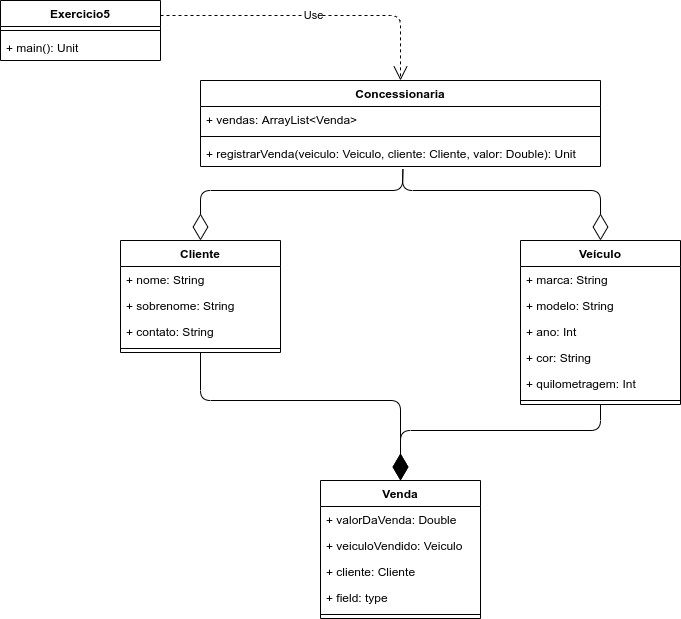

The diagram above was exported from draw.io. Its source (the exported page's mxGraphModel, read from the mxfile embedded in the PNG):
<mxGraphModel dx="2062" dy="700" grid="1" gridSize="10" guides="1" tooltips="1" connect="1" arrows="1" fold="1" page="1" pageScale="1" pageWidth="827" pageHeight="1169" math="0" shadow="0">
  <root>
    <mxCell id="0" />
    <mxCell id="1" parent="0" />
    <mxCell id="MrDNnUwIi9Q8LfVhoEEs-27" value="" style="endArrow=diamondThin;endFill=1;endSize=24;html=1;entryX=0.5;entryY=0;entryDx=0;entryDy=0;exitX=0.5;exitY=1;exitDx=0;exitDy=0;" edge="1" parent="1" source="MrDNnUwIi9Q8LfVhoEEs-14" target="MrDNnUwIi9Q8LfVhoEEs-20">
      <mxGeometry width="160" relative="1" as="geometry">
        <mxPoint x="234.07999999999993" y="418" as="sourcePoint" />
        <mxPoint x="400" y="610" as="targetPoint" />
        <Array as="points">
          <mxPoint x="240" y="440" />
          <mxPoint x="440" y="440" />
        </Array>
      </mxGeometry>
    </mxCell>
    <mxCell id="MrDNnUwIi9Q8LfVhoEEs-31" value="" style="endArrow=diamondThin;endFill=1;endSize=24;html=1;entryX=0.5;entryY=0;entryDx=0;entryDy=0;exitX=0.5;exitY=1;exitDx=0;exitDy=0;" edge="1" parent="1" source="MrDNnUwIi9Q8LfVhoEEs-4" target="MrDNnUwIi9Q8LfVhoEEs-20">
      <mxGeometry width="160" relative="1" as="geometry">
        <mxPoint x="638.0799999999999" y="472.00199999999995" as="sourcePoint" />
        <mxPoint x="490" y="360" as="targetPoint" />
        <Array as="points">
          <mxPoint x="640" y="470" />
          <mxPoint x="440" y="470" />
        </Array>
      </mxGeometry>
    </mxCell>
    <mxCell id="MrDNnUwIi9Q8LfVhoEEs-36" value="" style="endArrow=diamondThin;endFill=0;endSize=24;html=1;entryX=0.5;entryY=0;entryDx=0;entryDy=0;exitX=0.506;exitY=1.115;exitDx=0;exitDy=0;exitPerimeter=0;" edge="1" parent="1" source="MrDNnUwIi9Q8LfVhoEEs-35" target="MrDNnUwIi9Q8LfVhoEEs-4">
      <mxGeometry width="160" relative="1" as="geometry">
        <mxPoint x="330" y="360" as="sourcePoint" />
        <mxPoint x="490" y="360" as="targetPoint" />
        <Array as="points">
          <mxPoint x="442" y="230" />
          <mxPoint x="640" y="230" />
        </Array>
      </mxGeometry>
    </mxCell>
    <mxCell id="MrDNnUwIi9Q8LfVhoEEs-37" value="" style="endArrow=diamondThin;endFill=0;endSize=24;html=1;exitX=0.506;exitY=1.115;exitDx=0;exitDy=0;exitPerimeter=0;entryX=0.5;entryY=0;entryDx=0;entryDy=0;" edge="1" parent="1" source="MrDNnUwIi9Q8LfVhoEEs-35" target="MrDNnUwIi9Q8LfVhoEEs-14">
      <mxGeometry width="160" relative="1" as="geometry">
        <mxPoint x="330" y="360" as="sourcePoint" />
        <mxPoint x="200" y="360" as="targetPoint" />
        <Array as="points">
          <mxPoint x="442" y="230" />
          <mxPoint x="240" y="230" />
        </Array>
      </mxGeometry>
    </mxCell>
    <mxCell id="MrDNnUwIi9Q8LfVhoEEs-32" value="Concessionaria" style="swimlane;fontStyle=1;align=center;verticalAlign=top;childLayout=stackLayout;horizontal=1;startSize=26;horizontalStack=0;resizeParent=1;resizeParentMax=0;resizeLast=0;collapsible=1;marginBottom=0;" vertex="1" parent="1">
      <mxGeometry x="240" y="120" width="400" height="86" as="geometry" />
    </mxCell>
    <mxCell id="MrDNnUwIi9Q8LfVhoEEs-33" value="+ vendas: ArrayList&lt;Venda&gt;" style="text;strokeColor=none;fillColor=none;align=left;verticalAlign=top;spacingLeft=4;spacingRight=4;overflow=hidden;rotatable=0;points=[[0,0.5],[1,0.5]];portConstraint=eastwest;" vertex="1" parent="MrDNnUwIi9Q8LfVhoEEs-32">
      <mxGeometry y="26" width="400" height="26" as="geometry" />
    </mxCell>
    <mxCell id="MrDNnUwIi9Q8LfVhoEEs-34" value="" style="line;strokeWidth=1;fillColor=none;align=left;verticalAlign=middle;spacingTop=-1;spacingLeft=3;spacingRight=3;rotatable=0;labelPosition=right;points=[];portConstraint=eastwest;" vertex="1" parent="MrDNnUwIi9Q8LfVhoEEs-32">
      <mxGeometry y="52" width="400" height="8" as="geometry" />
    </mxCell>
    <mxCell id="MrDNnUwIi9Q8LfVhoEEs-35" value="+ registrarVenda(veiculo: Veiculo, cliente: Cliente, valor: Double): Unit" style="text;strokeColor=none;fillColor=none;align=left;verticalAlign=top;spacingLeft=4;spacingRight=4;overflow=hidden;rotatable=0;points=[[0,0.5],[1,0.5]];portConstraint=eastwest;" vertex="1" parent="MrDNnUwIi9Q8LfVhoEEs-32">
      <mxGeometry y="60" width="400" height="26" as="geometry" />
    </mxCell>
    <mxCell id="MrDNnUwIi9Q8LfVhoEEs-4" value="Veículo" style="swimlane;fontStyle=1;align=center;verticalAlign=top;childLayout=stackLayout;horizontal=1;startSize=26;horizontalStack=0;resizeParent=1;resizeParentMax=0;resizeLast=0;collapsible=1;marginBottom=0;" vertex="1" parent="1">
      <mxGeometry x="560" y="280" width="160" height="164" as="geometry" />
    </mxCell>
    <mxCell id="MrDNnUwIi9Q8LfVhoEEs-5" value="+ marca: String" style="text;strokeColor=none;fillColor=none;align=left;verticalAlign=top;spacingLeft=4;spacingRight=4;overflow=hidden;rotatable=0;points=[[0,0.5],[1,0.5]];portConstraint=eastwest;" vertex="1" parent="MrDNnUwIi9Q8LfVhoEEs-4">
      <mxGeometry y="26" width="160" height="26" as="geometry" />
    </mxCell>
    <mxCell id="MrDNnUwIi9Q8LfVhoEEs-8" value="+ modelo: String" style="text;strokeColor=none;fillColor=none;align=left;verticalAlign=top;spacingLeft=4;spacingRight=4;overflow=hidden;rotatable=0;points=[[0,0.5],[1,0.5]];portConstraint=eastwest;" vertex="1" parent="MrDNnUwIi9Q8LfVhoEEs-4">
      <mxGeometry y="52" width="160" height="26" as="geometry" />
    </mxCell>
    <mxCell id="MrDNnUwIi9Q8LfVhoEEs-9" value="+ ano: Int" style="text;strokeColor=none;fillColor=none;align=left;verticalAlign=top;spacingLeft=4;spacingRight=4;overflow=hidden;rotatable=0;points=[[0,0.5],[1,0.5]];portConstraint=eastwest;" vertex="1" parent="MrDNnUwIi9Q8LfVhoEEs-4">
      <mxGeometry y="78" width="160" height="26" as="geometry" />
    </mxCell>
    <mxCell id="MrDNnUwIi9Q8LfVhoEEs-10" value="+ cor: String" style="text;strokeColor=none;fillColor=none;align=left;verticalAlign=top;spacingLeft=4;spacingRight=4;overflow=hidden;rotatable=0;points=[[0,0.5],[1,0.5]];portConstraint=eastwest;" vertex="1" parent="MrDNnUwIi9Q8LfVhoEEs-4">
      <mxGeometry y="104" width="160" height="26" as="geometry" />
    </mxCell>
    <mxCell id="MrDNnUwIi9Q8LfVhoEEs-11" value="+ quilometragem: Int" style="text;strokeColor=none;fillColor=none;align=left;verticalAlign=top;spacingLeft=4;spacingRight=4;overflow=hidden;rotatable=0;points=[[0,0.5],[1,0.5]];portConstraint=eastwest;" vertex="1" parent="MrDNnUwIi9Q8LfVhoEEs-4">
      <mxGeometry y="130" width="160" height="26" as="geometry" />
    </mxCell>
    <mxCell id="MrDNnUwIi9Q8LfVhoEEs-6" value="" style="line;strokeWidth=1;fillColor=none;align=left;verticalAlign=middle;spacingTop=-1;spacingLeft=3;spacingRight=3;rotatable=0;labelPosition=right;points=[];portConstraint=eastwest;" vertex="1" parent="MrDNnUwIi9Q8LfVhoEEs-4">
      <mxGeometry y="156" width="160" height="8" as="geometry" />
    </mxCell>
    <mxCell id="MrDNnUwIi9Q8LfVhoEEs-14" value="Cliente" style="swimlane;fontStyle=1;align=center;verticalAlign=top;childLayout=stackLayout;horizontal=1;startSize=26;horizontalStack=0;resizeParent=1;resizeParentMax=0;resizeLast=0;collapsible=1;marginBottom=0;" vertex="1" parent="1">
      <mxGeometry x="160" y="280" width="160" height="112" as="geometry" />
    </mxCell>
    <mxCell id="MrDNnUwIi9Q8LfVhoEEs-15" value="+ nome: String" style="text;strokeColor=none;fillColor=none;align=left;verticalAlign=top;spacingLeft=4;spacingRight=4;overflow=hidden;rotatable=0;points=[[0,0.5],[1,0.5]];portConstraint=eastwest;" vertex="1" parent="MrDNnUwIi9Q8LfVhoEEs-14">
      <mxGeometry y="26" width="160" height="26" as="geometry" />
    </mxCell>
    <mxCell id="MrDNnUwIi9Q8LfVhoEEs-18" value="+ sobrenome: String" style="text;strokeColor=none;fillColor=none;align=left;verticalAlign=top;spacingLeft=4;spacingRight=4;overflow=hidden;rotatable=0;points=[[0,0.5],[1,0.5]];portConstraint=eastwest;" vertex="1" parent="MrDNnUwIi9Q8LfVhoEEs-14">
      <mxGeometry y="52" width="160" height="26" as="geometry" />
    </mxCell>
    <mxCell id="MrDNnUwIi9Q8LfVhoEEs-19" value="+ contato: String" style="text;strokeColor=none;fillColor=none;align=left;verticalAlign=top;spacingLeft=4;spacingRight=4;overflow=hidden;rotatable=0;points=[[0,0.5],[1,0.5]];portConstraint=eastwest;" vertex="1" parent="MrDNnUwIi9Q8LfVhoEEs-14">
      <mxGeometry y="78" width="160" height="26" as="geometry" />
    </mxCell>
    <mxCell id="MrDNnUwIi9Q8LfVhoEEs-16" value="" style="line;strokeWidth=1;fillColor=none;align=left;verticalAlign=middle;spacingTop=-1;spacingLeft=3;spacingRight=3;rotatable=0;labelPosition=right;points=[];portConstraint=eastwest;" vertex="1" parent="MrDNnUwIi9Q8LfVhoEEs-14">
      <mxGeometry y="104" width="160" height="8" as="geometry" />
    </mxCell>
    <mxCell id="MrDNnUwIi9Q8LfVhoEEs-20" value="Venda" style="swimlane;fontStyle=1;align=center;verticalAlign=top;childLayout=stackLayout;horizontal=1;startSize=26;horizontalStack=0;resizeParent=1;resizeParentMax=0;resizeLast=0;collapsible=1;marginBottom=0;" vertex="1" parent="1">
      <mxGeometry x="360" y="520" width="160" height="138" as="geometry" />
    </mxCell>
    <mxCell id="MrDNnUwIi9Q8LfVhoEEs-21" value="+ valorDaVenda: Double" style="text;strokeColor=none;fillColor=none;align=left;verticalAlign=top;spacingLeft=4;spacingRight=4;overflow=hidden;rotatable=0;points=[[0,0.5],[1,0.5]];portConstraint=eastwest;" vertex="1" parent="MrDNnUwIi9Q8LfVhoEEs-20">
      <mxGeometry y="26" width="160" height="26" as="geometry" />
    </mxCell>
    <mxCell id="MrDNnUwIi9Q8LfVhoEEs-24" value="+ veiculoVendido: Veiculo" style="text;strokeColor=none;fillColor=none;align=left;verticalAlign=top;spacingLeft=4;spacingRight=4;overflow=hidden;rotatable=0;points=[[0,0.5],[1,0.5]];portConstraint=eastwest;" vertex="1" parent="MrDNnUwIi9Q8LfVhoEEs-20">
      <mxGeometry y="52" width="160" height="26" as="geometry" />
    </mxCell>
    <mxCell id="MrDNnUwIi9Q8LfVhoEEs-25" value="+ cliente: Cliente" style="text;strokeColor=none;fillColor=none;align=left;verticalAlign=top;spacingLeft=4;spacingRight=4;overflow=hidden;rotatable=0;points=[[0,0.5],[1,0.5]];portConstraint=eastwest;" vertex="1" parent="MrDNnUwIi9Q8LfVhoEEs-20">
      <mxGeometry y="78" width="160" height="26" as="geometry" />
    </mxCell>
    <mxCell id="MrDNnUwIi9Q8LfVhoEEs-26" value="+ field: type" style="text;strokeColor=none;fillColor=none;align=left;verticalAlign=top;spacingLeft=4;spacingRight=4;overflow=hidden;rotatable=0;points=[[0,0.5],[1,0.5]];portConstraint=eastwest;" vertex="1" parent="MrDNnUwIi9Q8LfVhoEEs-20">
      <mxGeometry y="104" width="160" height="26" as="geometry" />
    </mxCell>
    <mxCell id="MrDNnUwIi9Q8LfVhoEEs-22" value="" style="line;strokeWidth=1;fillColor=none;align=left;verticalAlign=middle;spacingTop=-1;spacingLeft=3;spacingRight=3;rotatable=0;labelPosition=right;points=[];portConstraint=eastwest;" vertex="1" parent="MrDNnUwIi9Q8LfVhoEEs-20">
      <mxGeometry y="130" width="160" height="8" as="geometry" />
    </mxCell>
    <mxCell id="MrDNnUwIi9Q8LfVhoEEs-1" value="Exercicio5" style="swimlane;fontStyle=1;align=center;verticalAlign=top;childLayout=stackLayout;horizontal=1;startSize=26;horizontalStack=0;resizeParent=1;resizeParentMax=0;resizeLast=0;collapsible=1;marginBottom=0;" vertex="1" parent="1">
      <mxGeometry x="40" y="40" width="160" height="60" as="geometry" />
    </mxCell>
    <mxCell id="MrDNnUwIi9Q8LfVhoEEs-2" value="" style="line;strokeWidth=1;fillColor=none;align=left;verticalAlign=middle;spacingTop=-1;spacingLeft=3;spacingRight=3;rotatable=0;labelPosition=right;points=[];portConstraint=eastwest;" vertex="1" parent="MrDNnUwIi9Q8LfVhoEEs-1">
      <mxGeometry y="26" width="160" height="8" as="geometry" />
    </mxCell>
    <mxCell id="MrDNnUwIi9Q8LfVhoEEs-3" value="+ main(): Unit" style="text;strokeColor=none;fillColor=none;align=left;verticalAlign=top;spacingLeft=4;spacingRight=4;overflow=hidden;rotatable=0;points=[[0,0.5],[1,0.5]];portConstraint=eastwest;" vertex="1" parent="MrDNnUwIi9Q8LfVhoEEs-1">
      <mxGeometry y="34" width="160" height="26" as="geometry" />
    </mxCell>
    <mxCell id="MrDNnUwIi9Q8LfVhoEEs-39" value="Use" style="endArrow=open;endSize=12;dashed=1;html=1;exitX=1;exitY=0.25;exitDx=0;exitDy=0;entryX=0.5;entryY=0;entryDx=0;entryDy=0;" edge="1" parent="1" source="MrDNnUwIi9Q8LfVhoEEs-1" target="MrDNnUwIi9Q8LfVhoEEs-32">
      <mxGeometry width="160" relative="1" as="geometry">
        <mxPoint x="330" y="380" as="sourcePoint" />
        <mxPoint x="490" y="380" as="targetPoint" />
        <Array as="points">
          <mxPoint x="440" y="55" />
        </Array>
      </mxGeometry>
    </mxCell>
  </root>
</mxGraphModel>